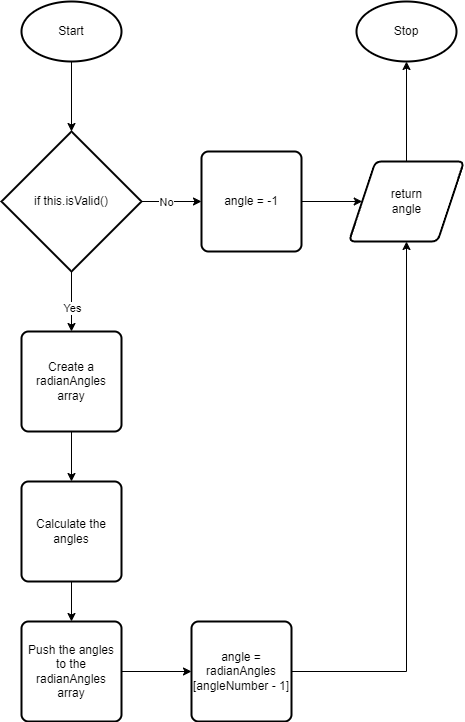

The diagram above was exported from draw.io. Its source (the exported page's mxGraphModel, read from the mxfile embedded in the PNG):
<mxGraphModel dx="1380" dy="1012" grid="1" gridSize="10" guides="1" tooltips="1" connect="1" arrows="1" fold="1" page="1" pageScale="1" pageWidth="827" pageHeight="1169" math="0" shadow="0">
  <root>
    <mxCell id="0" />
    <mxCell id="1" parent="0" />
    <mxCell id="4" style="html=1;exitX=0.5;exitY=1;exitDx=0;exitDy=0;exitPerimeter=0;entryX=0.5;entryY=0;entryDx=0;entryDy=0;entryPerimeter=0;edgeStyle=orthogonalEdgeStyle;" parent="1" source="2" target="3" edge="1">
      <mxGeometry relative="1" as="geometry" />
    </mxCell>
    <mxCell id="2" value="Start" style="strokeWidth=2;html=1;shape=mxgraph.flowchart.start_1;whiteSpace=wrap;" parent="1" vertex="1">
      <mxGeometry x="40" y="40" width="100" height="60" as="geometry" />
    </mxCell>
    <mxCell id="6" style="edgeStyle=orthogonalEdgeStyle;html=1;exitX=0.5;exitY=1;exitDx=0;exitDy=0;exitPerimeter=0;entryX=0.5;entryY=0;entryDx=0;entryDy=0;" parent="1" source="3" target="5" edge="1">
      <mxGeometry relative="1" as="geometry" />
    </mxCell>
    <mxCell id="7" value="Yes" style="edgeLabel;html=1;align=center;verticalAlign=middle;resizable=0;points=[];" parent="6" vertex="1" connectable="0">
      <mxGeometry x="0.22" relative="1" as="geometry">
        <mxPoint as="offset" />
      </mxGeometry>
    </mxCell>
    <mxCell id="37" style="edgeStyle=orthogonalEdgeStyle;rounded=0;html=1;exitX=1;exitY=0.5;exitDx=0;exitDy=0;exitPerimeter=0;entryX=0;entryY=0.5;entryDx=0;entryDy=0;" edge="1" parent="1" source="3" target="34">
      <mxGeometry relative="1" as="geometry" />
    </mxCell>
    <mxCell id="38" value="No" style="edgeLabel;html=1;align=center;verticalAlign=middle;resizable=0;points=[];" vertex="1" connectable="0" parent="37">
      <mxGeometry x="-0.1796" relative="1" as="geometry">
        <mxPoint as="offset" />
      </mxGeometry>
    </mxCell>
    <mxCell id="3" value="if this.isValid()" style="strokeWidth=2;html=1;shape=mxgraph.flowchart.decision;whiteSpace=wrap;" parent="1" vertex="1">
      <mxGeometry x="20" y="170" width="140" height="140" as="geometry" />
    </mxCell>
    <mxCell id="9" style="edgeStyle=orthogonalEdgeStyle;html=1;exitX=0.5;exitY=1;exitDx=0;exitDy=0;entryX=0.5;entryY=0;entryDx=0;entryDy=0;" parent="1" source="5" target="8" edge="1">
      <mxGeometry relative="1" as="geometry" />
    </mxCell>
    <mxCell id="5" value="Create a radianAngles array" style="rounded=1;whiteSpace=wrap;html=1;absoluteArcSize=1;arcSize=14;strokeWidth=2;" parent="1" vertex="1">
      <mxGeometry x="40" y="370" width="100" height="100" as="geometry" />
    </mxCell>
    <mxCell id="11" style="edgeStyle=orthogonalEdgeStyle;html=1;exitX=0.5;exitY=1;exitDx=0;exitDy=0;" parent="1" source="8" target="10" edge="1">
      <mxGeometry relative="1" as="geometry" />
    </mxCell>
    <mxCell id="8" value="Calculate the angles" style="rounded=1;whiteSpace=wrap;html=1;absoluteArcSize=1;arcSize=14;strokeWidth=2;" parent="1" vertex="1">
      <mxGeometry x="40" y="520" width="100" height="100" as="geometry" />
    </mxCell>
    <mxCell id="32" style="edgeStyle=none;html=1;exitX=1;exitY=0.5;exitDx=0;exitDy=0;entryX=0;entryY=0.5;entryDx=0;entryDy=0;rounded=0;" edge="1" parent="1" source="10" target="31">
      <mxGeometry relative="1" as="geometry" />
    </mxCell>
    <mxCell id="10" value="Push the angles to the radianAngles array" style="rounded=1;whiteSpace=wrap;html=1;absoluteArcSize=1;arcSize=14;strokeWidth=2;" parent="1" vertex="1">
      <mxGeometry x="40" y="660" width="100" height="100" as="geometry" />
    </mxCell>
    <mxCell id="29" style="edgeStyle=orthogonalEdgeStyle;rounded=0;html=1;exitX=0.5;exitY=0;exitDx=0;exitDy=0;entryX=0.5;entryY=1;entryDx=0;entryDy=0;entryPerimeter=0;" parent="1" source="22" target="27" edge="1">
      <mxGeometry relative="1" as="geometry" />
    </mxCell>
    <mxCell id="22" value="return &lt;br&gt;angle" style="shape=parallelogram;html=1;strokeWidth=2;perimeter=parallelogramPerimeter;whiteSpace=wrap;rounded=1;arcSize=12;size=0.23;" parent="1" vertex="1">
      <mxGeometry x="367.5" y="200" width="115" height="80" as="geometry" />
    </mxCell>
    <mxCell id="27" value="Stop" style="strokeWidth=2;html=1;shape=mxgraph.flowchart.start_1;whiteSpace=wrap;" parent="1" vertex="1">
      <mxGeometry x="375" y="40" width="100" height="60" as="geometry" />
    </mxCell>
    <mxCell id="33" style="edgeStyle=orthogonalEdgeStyle;rounded=0;html=1;exitX=1;exitY=0.5;exitDx=0;exitDy=0;entryX=0.5;entryY=1;entryDx=0;entryDy=0;" edge="1" parent="1" source="31" target="22">
      <mxGeometry relative="1" as="geometry" />
    </mxCell>
    <mxCell id="31" value="angle = radianAngles&lt;br&gt;[angleNumber - 1]" style="rounded=1;whiteSpace=wrap;html=1;absoluteArcSize=1;arcSize=14;strokeWidth=2;" vertex="1" parent="1">
      <mxGeometry x="210" y="660" width="100" height="100" as="geometry" />
    </mxCell>
    <mxCell id="36" style="edgeStyle=orthogonalEdgeStyle;rounded=0;html=1;exitX=1;exitY=0.5;exitDx=0;exitDy=0;entryX=0;entryY=0.5;entryDx=0;entryDy=0;" edge="1" parent="1" source="34" target="22">
      <mxGeometry relative="1" as="geometry" />
    </mxCell>
    <mxCell id="34" value="angle = -1" style="rounded=1;whiteSpace=wrap;html=1;absoluteArcSize=1;arcSize=14;strokeWidth=2;" vertex="1" parent="1">
      <mxGeometry x="220" y="190" width="100" height="100" as="geometry" />
    </mxCell>
  </root>
</mxGraphModel>